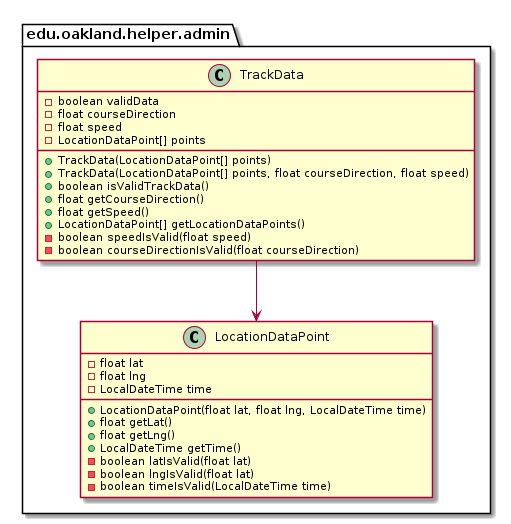

The diagram above was rendered by PlantUML. Its source (embedded in the PNG):
@startuml TrackData_Closure


package edu.oakland.helper.admin {
    class TrackData {
        - boolean validData
        - float courseDirection
        - float speed
        - LocationDataPoint[] points
        + TrackData(LocationDataPoint[] points)
        + TrackData(LocationDataPoint[] points, float courseDirection, float speed)
        + boolean isValidTrackData()
        + float getCourseDirection()
        + float getSpeed()
        + LocationDataPoint[] getLocationDataPoints()
        - boolean speedIsValid(float speed)
        - boolean courseDirectionIsValid(float courseDirection)
    }
}




package edu.oakland.helper.admin {
    class LocationDataPoint {
        - float lat
        - float lng
        - LocalDateTime time
        + LocationDataPoint(float lat, float lng, LocalDateTime time)
        + float getLat()
        + float getLng()
        + LocalDateTime getTime()
        - boolean latIsValid(float lat)
        - boolean lngIsValid(float lat)
        - boolean timeIsValid(LocalDateTime time)
    }
}






TrackData --> LocationDataPoint





@enduml